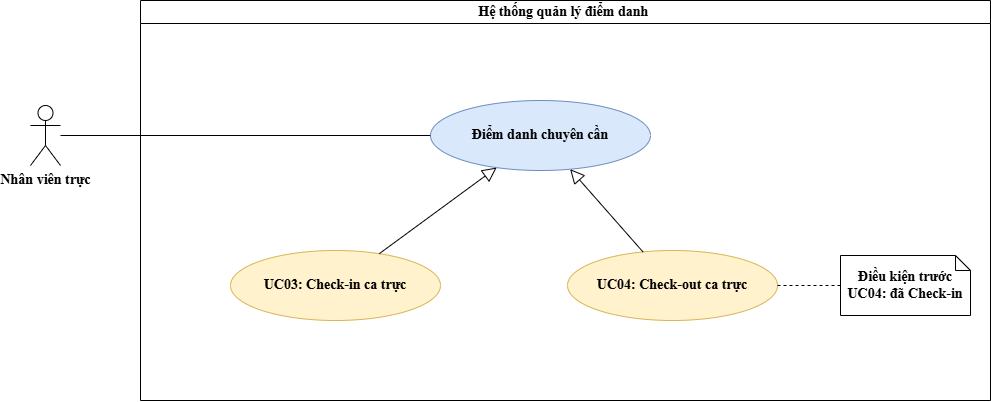

The diagram above was exported from draw.io. Its source (the exported page's mxGraphModel, read from the mxfile embedded in the PNG):
<mxGraphModel dx="1132" dy="562" grid="1" gridSize="10" guides="1" tooltips="1" connect="1" arrows="1" fold="1" page="1" pageScale="1" pageWidth="827" pageHeight="1169" math="0" shadow="0">
  <root>
    <mxCell id="0" />
    <mxCell id="1" parent="0" />
    <mxCell id="sys_box" parent="1" style="swimlane;whiteSpace=wrap;html=1;fillColor=none;strokeColor=#000000;fontStyle=1;fontSize=14;fontFamily=Times New Roman;horizontal=1;collapsible=0;" value="Hệ thống quản lý điểm danh&amp;nbsp;" vertex="1">
      <mxGeometry height="400" width="850" x="190" y="40" as="geometry" />
    </mxCell>
    <mxCell id="uc03" parent="sys_box" style="ellipse;whiteSpace=wrap;html=1;fillColor=#fff2cc;strokeColor=#d6b656;fontFamily=Times New Roman;fontSize=14;fontStyle=1;" value="UC03: Check-in ca trực" vertex="1">
      <mxGeometry height="70" width="210" x="90" y="250" as="geometry" />
    </mxCell>
    <mxCell id="uc04" parent="sys_box" style="ellipse;whiteSpace=wrap;html=1;fillColor=#fff2cc;strokeColor=#d6b656;fontFamily=Times New Roman;fontSize=14;fontStyle=1;" value="UC04: Check-out ca trực" vertex="1">
      <mxGeometry height="70" width="210" x="427" y="250" as="geometry" />
    </mxCell>
    <mxCell id="uc_chinh" parent="sys_box" style="ellipse;whiteSpace=wrap;html=1;fillColor=#dae8fc;strokeColor=#6c8ebf;fontFamily=Times New Roman;fontSize=14;fontStyle=1;" value="Điểm danh chuyên cần" vertex="1">
      <mxGeometry height="70" width="220" x="290" y="100" as="geometry" />
    </mxCell>
    <mxCell id="gen_1" edge="1" parent="sys_box" source="uc03" style="edgeStyle=none;rounded=0;html=1;dashed=0;endArrow=block;endFill=0;strokeColor=#000000;endSize=12;fontFamily=Times New Roman;fontSize=14;fontStyle=1" target="uc_chinh" value="">
      <mxGeometry relative="1" as="geometry" />
    </mxCell>
    <mxCell id="gen_2" edge="1" parent="sys_box" source="uc04" style="edgeStyle=none;rounded=0;html=1;dashed=0;endArrow=block;endFill=0;strokeColor=#000000;endSize=12;fontFamily=Times New Roman;fontSize=14;fontStyle=1" target="uc_chinh" value="">
      <mxGeometry relative="1" as="geometry" />
    </mxCell>
    <mxCell id="note_uc04" parent="sys_box" style="shape=note;whiteSpace=wrap;html=1;backgroundValid=1;size=15;fillColor=#ffffff;strokeColor=#000000;fontFamily=Times New Roman;fontSize=14;align=center;verticalAlign=middle;fontStyle=1" value="Điều kiện trước UC04: đã Check-in" vertex="1">
      <mxGeometry height="60" width="130" x="700" y="255" as="geometry" />
    </mxCell>
    <mxCell id="edge_note" edge="1" parent="sys_box" source="uc04" style="edgeStyle=none;rounded=0;html=1;dashed=1;endArrow=none;strokeColor=#000000;fontFamily=Times New Roman;fontSize=14;fontStyle=1" target="note_uc04" value="">
      <mxGeometry relative="1" as="geometry" />
    </mxCell>
    <mxCell id="actor_nv" parent="1" style="shape=umlActor;verticalLabelPosition=bottom;verticalAlign=top;html=1;outlineConnect=0;fontFamily=Times New Roman;fontSize=14;fontStyle=1;" value="Nhân viên trực" vertex="1">
      <mxGeometry height="60" width="30" x="80" y="145" as="geometry" />
    </mxCell>
    <mxCell id="edge_actor" edge="1" parent="1" source="actor_nv" style="edgeStyle=none;rounded=0;html=1;endArrow=none;strokeColor=#000000;fontFamily=Times New Roman;fontSize=14;fontStyle=1" target="uc_chinh" value="">
      <mxGeometry relative="1" as="geometry" />
    </mxCell>
  </root>
</mxGraphModel>